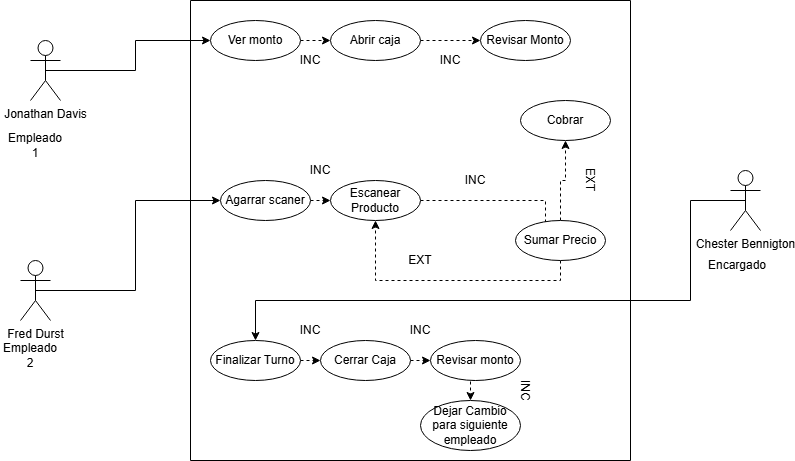

The diagram above was exported from draw.io. Its source (the exported page's mxGraphModel, read from the mxfile embedded in the PNG):
<mxGraphModel dx="860" dy="473" grid="1" gridSize="10" guides="1" tooltips="1" connect="1" arrows="1" fold="1" page="1" pageScale="1" pageWidth="827" pageHeight="1169" math="0" shadow="0">
  <root>
    <mxCell id="0" />
    <mxCell id="1" parent="0" />
    <mxCell id="jDcFF75ljJ6nO5S0AQXa-14" edge="1" parent="1" source="jDcFF75ljJ6nO5S0AQXa-1" style="edgeStyle=orthogonalEdgeStyle;rounded=0;orthogonalLoop=1;jettySize=auto;html=1;exitX=0.5;exitY=0.5;exitDx=0;exitDy=0;exitPerimeter=0;" target="jDcFF75ljJ6nO5S0AQXa-4">
      <mxGeometry relative="1" as="geometry" />
    </mxCell>
    <mxCell id="jDcFF75ljJ6nO5S0AQXa-1" parent="1" style="shape=umlActor;verticalLabelPosition=bottom;verticalAlign=top;html=1;outlineConnect=0;" value="Jonathan Davis" vertex="1">
      <mxGeometry height="60" width="30" x="90" y="60" as="geometry" />
    </mxCell>
    <mxCell id="jDcFF75ljJ6nO5S0AQXa-15" edge="1" parent="1" source="jDcFF75ljJ6nO5S0AQXa-2" style="edgeStyle=orthogonalEdgeStyle;rounded=0;orthogonalLoop=1;jettySize=auto;html=1;exitX=0.5;exitY=0.5;exitDx=0;exitDy=0;exitPerimeter=0;entryX=0;entryY=0.5;entryDx=0;entryDy=0;" target="jDcFF75ljJ6nO5S0AQXa-8">
      <mxGeometry relative="1" as="geometry" />
    </mxCell>
    <mxCell id="jDcFF75ljJ6nO5S0AQXa-2" parent="1" style="shape=umlActor;verticalLabelPosition=bottom;verticalAlign=top;html=1;outlineConnect=0;" value="Fred Durst" vertex="1">
      <mxGeometry height="60" width="30" x="80" y="280" as="geometry" />
    </mxCell>
    <mxCell id="jDcFF75ljJ6nO5S0AQXa-3" parent="1" style="swimlane;startSize=0;" value="" vertex="1">
      <mxGeometry height="460" width="440" x="250" y="20" as="geometry" />
    </mxCell>
    <mxCell id="jDcFF75ljJ6nO5S0AQXa-16" edge="1" parent="jDcFF75ljJ6nO5S0AQXa-3" source="jDcFF75ljJ6nO5S0AQXa-4" style="edgeStyle=orthogonalEdgeStyle;rounded=0;orthogonalLoop=1;jettySize=auto;html=1;exitX=1;exitY=0.5;exitDx=0;exitDy=0;entryX=0;entryY=0.5;entryDx=0;entryDy=0;dashed=1;" target="jDcFF75ljJ6nO5S0AQXa-6">
      <mxGeometry relative="1" as="geometry" />
    </mxCell>
    <mxCell id="jDcFF75ljJ6nO5S0AQXa-4" parent="jDcFF75ljJ6nO5S0AQXa-3" style="ellipse;whiteSpace=wrap;html=1;" value="Ver monto" vertex="1">
      <mxGeometry height="40" width="90" x="20" y="20" as="geometry" />
    </mxCell>
    <mxCell id="jDcFF75ljJ6nO5S0AQXa-17" edge="1" parent="jDcFF75ljJ6nO5S0AQXa-3" source="jDcFF75ljJ6nO5S0AQXa-6" style="edgeStyle=orthogonalEdgeStyle;rounded=0;orthogonalLoop=1;jettySize=auto;html=1;exitX=1;exitY=0.5;exitDx=0;exitDy=0;entryX=0;entryY=0.5;entryDx=0;entryDy=0;dashed=1;" target="jDcFF75ljJ6nO5S0AQXa-7">
      <mxGeometry relative="1" as="geometry" />
    </mxCell>
    <mxCell id="jDcFF75ljJ6nO5S0AQXa-6" parent="jDcFF75ljJ6nO5S0AQXa-3" style="ellipse;whiteSpace=wrap;html=1;" value="Abrir caja" vertex="1">
      <mxGeometry height="40" width="90" x="140" y="20" as="geometry" />
    </mxCell>
    <mxCell id="jDcFF75ljJ6nO5S0AQXa-7" parent="jDcFF75ljJ6nO5S0AQXa-3" style="ellipse;whiteSpace=wrap;html=1;" value="Revisar Monto" vertex="1">
      <mxGeometry height="40" width="90" x="290" y="20" as="geometry" />
    </mxCell>
    <mxCell id="jDcFF75ljJ6nO5S0AQXa-19" edge="1" parent="jDcFF75ljJ6nO5S0AQXa-3" source="jDcFF75ljJ6nO5S0AQXa-8" style="edgeStyle=orthogonalEdgeStyle;rounded=0;orthogonalLoop=1;jettySize=auto;html=1;exitX=1;exitY=0.5;exitDx=0;exitDy=0;entryX=0;entryY=0.5;entryDx=0;entryDy=0;dashed=1;" target="jDcFF75ljJ6nO5S0AQXa-9">
      <mxGeometry relative="1" as="geometry" />
    </mxCell>
    <mxCell id="jDcFF75ljJ6nO5S0AQXa-8" parent="jDcFF75ljJ6nO5S0AQXa-3" style="ellipse;whiteSpace=wrap;html=1;" value="Agarrar scaner" vertex="1">
      <mxGeometry height="40" width="90" x="30" y="180" as="geometry" />
    </mxCell>
    <mxCell id="jDcFF75ljJ6nO5S0AQXa-42" edge="1" parent="jDcFF75ljJ6nO5S0AQXa-3" style="edgeStyle=orthogonalEdgeStyle;rounded=0;orthogonalLoop=1;jettySize=auto;html=1;entryX=0;entryY=0.5;entryDx=0;entryDy=0;dashed=1;">
      <mxGeometry relative="1" as="geometry">
        <mxPoint x="230" y="200" as="sourcePoint" />
        <mxPoint x="355" y="230" as="targetPoint" />
      </mxGeometry>
    </mxCell>
    <mxCell id="jDcFF75ljJ6nO5S0AQXa-9" parent="jDcFF75ljJ6nO5S0AQXa-3" style="ellipse;whiteSpace=wrap;html=1;" value="Escanear Producto" vertex="1">
      <mxGeometry height="40" width="90" x="140" y="180" as="geometry" />
    </mxCell>
    <mxCell id="jDcFF75ljJ6nO5S0AQXa-43" edge="1" parent="jDcFF75ljJ6nO5S0AQXa-3" source="jDcFF75ljJ6nO5S0AQXa-10" style="edgeStyle=orthogonalEdgeStyle;rounded=0;orthogonalLoop=1;jettySize=auto;html=1;exitX=0.5;exitY=1;exitDx=0;exitDy=0;entryX=0.5;entryY=1;entryDx=0;entryDy=0;dashed=1;" target="jDcFF75ljJ6nO5S0AQXa-9">
      <mxGeometry relative="1" as="geometry" />
    </mxCell>
    <mxCell id="jDcFF75ljJ6nO5S0AQXa-48" edge="1" parent="jDcFF75ljJ6nO5S0AQXa-3" source="jDcFF75ljJ6nO5S0AQXa-10" style="edgeStyle=orthogonalEdgeStyle;rounded=0;orthogonalLoop=1;jettySize=auto;html=1;exitX=0.5;exitY=0;exitDx=0;exitDy=0;entryX=0.5;entryY=1;entryDx=0;entryDy=0;dashed=1;" target="jDcFF75ljJ6nO5S0AQXa-11">
      <mxGeometry relative="1" as="geometry" />
    </mxCell>
    <mxCell id="jDcFF75ljJ6nO5S0AQXa-10" parent="jDcFF75ljJ6nO5S0AQXa-3" style="ellipse;whiteSpace=wrap;html=1;" value="Sumar Precio" vertex="1">
      <mxGeometry height="40" width="90" x="325" y="220" as="geometry" />
    </mxCell>
    <mxCell id="jDcFF75ljJ6nO5S0AQXa-11" parent="jDcFF75ljJ6nO5S0AQXa-3" style="ellipse;whiteSpace=wrap;html=1;" value="Cobrar" vertex="1">
      <mxGeometry height="40" width="90" x="330" y="100" as="geometry" />
    </mxCell>
    <mxCell id="jDcFF75ljJ6nO5S0AQXa-25" edge="1" parent="jDcFF75ljJ6nO5S0AQXa-3" source="jDcFF75ljJ6nO5S0AQXa-12" style="edgeStyle=orthogonalEdgeStyle;rounded=0;orthogonalLoop=1;jettySize=auto;html=1;exitX=1;exitY=0.5;exitDx=0;exitDy=0;entryX=0;entryY=0.5;entryDx=0;entryDy=0;dashed=1;" target="jDcFF75ljJ6nO5S0AQXa-13">
      <mxGeometry relative="1" as="geometry" />
    </mxCell>
    <mxCell id="jDcFF75ljJ6nO5S0AQXa-12" parent="jDcFF75ljJ6nO5S0AQXa-3" style="ellipse;whiteSpace=wrap;html=1;" value="Finalizar Turno" vertex="1">
      <mxGeometry height="40" width="90" x="20" y="340" as="geometry" />
    </mxCell>
    <mxCell id="jDcFF75ljJ6nO5S0AQXa-26" edge="1" parent="jDcFF75ljJ6nO5S0AQXa-3" source="jDcFF75ljJ6nO5S0AQXa-13" style="edgeStyle=orthogonalEdgeStyle;rounded=0;orthogonalLoop=1;jettySize=auto;html=1;exitX=1;exitY=0.5;exitDx=0;exitDy=0;entryX=0;entryY=0.5;entryDx=0;entryDy=0;dashed=1;" target="jDcFF75ljJ6nO5S0AQXa-23">
      <mxGeometry relative="1" as="geometry" />
    </mxCell>
    <mxCell id="jDcFF75ljJ6nO5S0AQXa-13" parent="jDcFF75ljJ6nO5S0AQXa-3" style="ellipse;whiteSpace=wrap;html=1;" value="Cerrar Caja" vertex="1">
      <mxGeometry height="40" width="90" x="130" y="340" as="geometry" />
    </mxCell>
    <mxCell id="jDcFF75ljJ6nO5S0AQXa-27" edge="1" parent="jDcFF75ljJ6nO5S0AQXa-3" source="jDcFF75ljJ6nO5S0AQXa-23" style="edgeStyle=orthogonalEdgeStyle;rounded=0;orthogonalLoop=1;jettySize=auto;html=1;exitX=0.5;exitY=1;exitDx=0;exitDy=0;entryX=0.5;entryY=0;entryDx=0;entryDy=0;dashed=1;" target="jDcFF75ljJ6nO5S0AQXa-24">
      <mxGeometry relative="1" as="geometry" />
    </mxCell>
    <mxCell id="jDcFF75ljJ6nO5S0AQXa-23" parent="jDcFF75ljJ6nO5S0AQXa-3" style="ellipse;whiteSpace=wrap;html=1;" value="Revisar monto" vertex="1">
      <mxGeometry height="40" width="90" x="240" y="340" as="geometry" />
    </mxCell>
    <mxCell id="jDcFF75ljJ6nO5S0AQXa-24" parent="jDcFF75ljJ6nO5S0AQXa-3" style="ellipse;whiteSpace=wrap;html=1;" value="Dejar Cambio para siguiente empleado" vertex="1">
      <mxGeometry height="50" width="100" x="230" y="400" as="geometry" />
    </mxCell>
    <mxCell id="jDcFF75ljJ6nO5S0AQXa-28" edge="1" parent="jDcFF75ljJ6nO5S0AQXa-3" style="edgeStyle=orthogonalEdgeStyle;rounded=0;orthogonalLoop=1;jettySize=auto;html=1;entryX=0.5;entryY=0;entryDx=0;entryDy=0;" target="jDcFF75ljJ6nO5S0AQXa-12">
      <mxGeometry relative="1" as="geometry">
        <mxPoint x="500" y="300" as="sourcePoint" />
        <mxPoint x="54.00999999999999" y="431" as="targetPoint" />
      </mxGeometry>
    </mxCell>
    <mxCell id="jDcFF75ljJ6nO5S0AQXa-35" parent="jDcFF75ljJ6nO5S0AQXa-3" style="text;html=1;whiteSpace=wrap;strokeColor=none;fillColor=none;align=center;verticalAlign=middle;rounded=0;" value="INC" vertex="1">
      <mxGeometry height="20" width="40" x="100" y="50" as="geometry" />
    </mxCell>
    <mxCell id="jDcFF75ljJ6nO5S0AQXa-36" parent="jDcFF75ljJ6nO5S0AQXa-3" style="text;html=1;whiteSpace=wrap;strokeColor=none;fillColor=none;align=center;verticalAlign=middle;rounded=0;" value="INC" vertex="1">
      <mxGeometry height="20" width="40" x="240" y="50" as="geometry" />
    </mxCell>
    <mxCell id="jDcFF75ljJ6nO5S0AQXa-38" parent="jDcFF75ljJ6nO5S0AQXa-3" style="text;html=1;whiteSpace=wrap;strokeColor=none;fillColor=none;align=center;verticalAlign=middle;rounded=0;" value="INC" vertex="1">
      <mxGeometry height="20" width="40" x="110" y="160" as="geometry" />
    </mxCell>
    <mxCell id="jDcFF75ljJ6nO5S0AQXa-39" parent="jDcFF75ljJ6nO5S0AQXa-3" style="text;html=1;whiteSpace=wrap;strokeColor=none;fillColor=none;align=center;verticalAlign=middle;rounded=0;" value="INC" vertex="1">
      <mxGeometry height="20" width="40" x="100" y="320" as="geometry" />
    </mxCell>
    <mxCell id="jDcFF75ljJ6nO5S0AQXa-40" parent="jDcFF75ljJ6nO5S0AQXa-3" style="text;html=1;whiteSpace=wrap;strokeColor=none;fillColor=none;align=center;verticalAlign=middle;rounded=0;" value="INC" vertex="1">
      <mxGeometry height="20" width="40" x="210" y="320" as="geometry" />
    </mxCell>
    <mxCell id="jDcFF75ljJ6nO5S0AQXa-33" parent="jDcFF75ljJ6nO5S0AQXa-3" style="text;html=1;whiteSpace=wrap;strokeColor=none;fillColor=none;align=center;verticalAlign=middle;rounded=0;rotation=90;" value="INC" vertex="1">
      <mxGeometry height="20" width="40" x="315" y="380" as="geometry" />
    </mxCell>
    <mxCell id="jDcFF75ljJ6nO5S0AQXa-34" parent="jDcFF75ljJ6nO5S0AQXa-3" style="text;html=1;whiteSpace=wrap;strokeColor=none;fillColor=none;align=center;verticalAlign=middle;rounded=0;rotation=0;" value="EXT" vertex="1">
      <mxGeometry height="20" width="40" x="210" y="250" as="geometry" />
    </mxCell>
    <mxCell id="jDcFF75ljJ6nO5S0AQXa-46" parent="jDcFF75ljJ6nO5S0AQXa-3" style="text;html=1;whiteSpace=wrap;strokeColor=none;fillColor=none;align=center;verticalAlign=middle;rounded=0;" value="INC" vertex="1">
      <mxGeometry height="20" width="40" x="265" y="170" as="geometry" />
    </mxCell>
    <mxCell id="jDcFF75ljJ6nO5S0AQXa-47" parent="jDcFF75ljJ6nO5S0AQXa-3" style="text;html=1;whiteSpace=wrap;strokeColor=none;fillColor=none;align=center;verticalAlign=middle;rounded=0;rotation=90;" value="EXT" vertex="1">
      <mxGeometry height="20" width="40" x="380" y="170" as="geometry" />
    </mxCell>
    <mxCell id="jDcFF75ljJ6nO5S0AQXa-29" edge="1" parent="1" source="jDcFF75ljJ6nO5S0AQXa-18" style="edgeStyle=orthogonalEdgeStyle;rounded=0;orthogonalLoop=1;jettySize=auto;html=1;exitX=0.5;exitY=0.5;exitDx=0;exitDy=0;exitPerimeter=0;endArrow=none;endFill=0;">
      <mxGeometry relative="1" as="geometry">
        <mxPoint x="750" y="320" as="targetPoint" />
      </mxGeometry>
    </mxCell>
    <mxCell id="jDcFF75ljJ6nO5S0AQXa-18" parent="1" style="shape=umlActor;verticalLabelPosition=bottom;verticalAlign=top;html=1;outlineConnect=0;" value="Chester Bennigton" vertex="1">
      <mxGeometry height="60" width="30" x="790" y="190" as="geometry" />
    </mxCell>
    <mxCell id="jDcFF75ljJ6nO5S0AQXa-30" parent="1" style="text;html=1;whiteSpace=wrap;strokeColor=none;fillColor=none;align=center;verticalAlign=middle;rounded=0;" value="Empleado 1" vertex="1">
      <mxGeometry height="30" width="60" x="65" y="150" as="geometry" />
    </mxCell>
    <mxCell id="jDcFF75ljJ6nO5S0AQXa-31" parent="1" style="text;html=1;whiteSpace=wrap;strokeColor=none;fillColor=none;align=center;verticalAlign=middle;rounded=0;" value="Empleado 2" vertex="1">
      <mxGeometry height="30" width="60" x="60" y="360" as="geometry" />
    </mxCell>
    <mxCell id="jDcFF75ljJ6nO5S0AQXa-32" parent="1" style="text;html=1;whiteSpace=wrap;strokeColor=none;fillColor=none;align=center;verticalAlign=middle;rounded=0;" value="Encargado" vertex="1">
      <mxGeometry height="30" width="60" x="767" y="270" as="geometry" />
    </mxCell>
  </root>
</mxGraphModel>